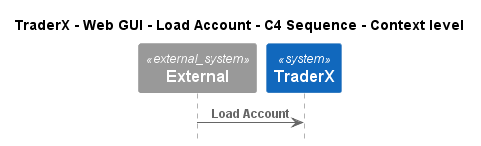

The diagram above was rendered by PlantUML. Its source (embedded in the PNG):
@startuml
!pragma layout smetana
!include ..\..\..\..\..\..\.c4s\C4_Sequence.puml

title TraderX - Web GUI - Load Account - C4 Sequence - Context level

System_Ext(C4InterFlow.SoftwareSystems.ExternalSystem, "External", "")
System(TraderX.SoftwareSystems.TraderX, "TraderX", "TraderX")

Rel(C4InterFlow.SoftwareSystems.ExternalSystem, TraderX.SoftwareSystems.TraderX, "Load Account")


@enduml